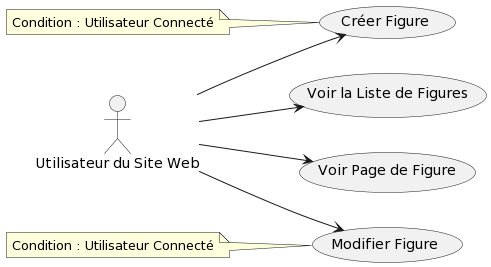

The diagram above was rendered by PlantUML. Its source (embedded in the PNG):
@startuml
left to right direction

actor Utilisateur as "Utilisateur du Site Web"

usecase "Voir la Liste de Figures" as VoirListeFigures
usecase "Créer Figure" as CreerFigure
usecase "Modifier Figure" as ModifierFigure
usecase "Voir Page de Figure" as VoirPageFigure

Utilisateur --> VoirListeFigures
Utilisateur --> CreerFigure
Utilisateur --> ModifierFigure
Utilisateur --> VoirPageFigure

note left of CreerFigure: Condition : Utilisateur Connecté
note left of ModifierFigure: Condition : Utilisateur Connecté
@enduml